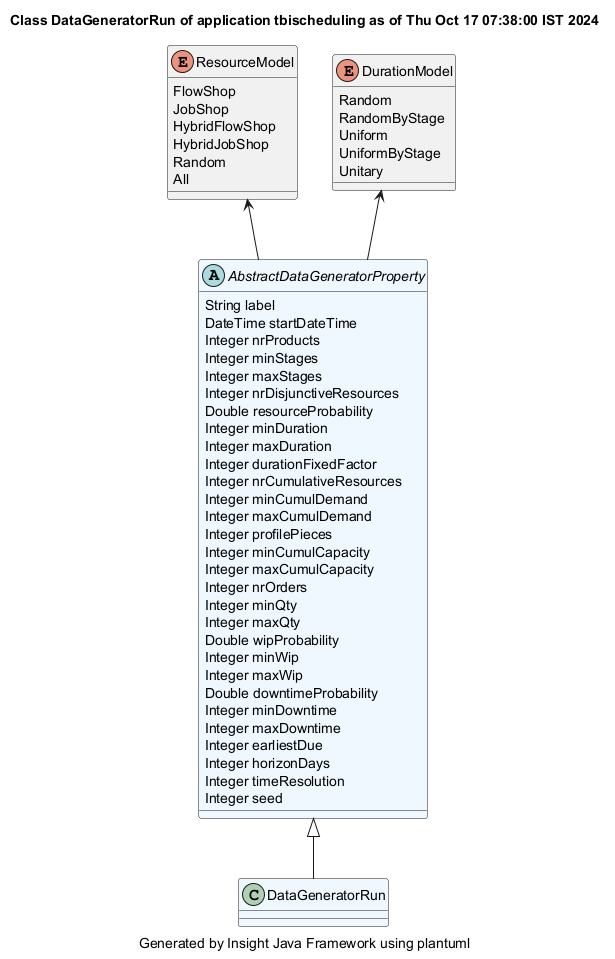

The diagram above was rendered by PlantUML. Its source (embedded in the PNG):
@startuml
title Class DataGeneratorRun of application tbischeduling as of Thu Oct 17 07:38:00 IST 2024
caption Generated by Insight Java Framework using plantuml
class DataGeneratorRun #aliceblue

AbstractDataGeneratorProperty <|-- DataGeneratorRun
abstract AbstractDataGeneratorProperty #aliceblue
AbstractDataGeneratorProperty : String label
AbstractDataGeneratorProperty : DateTime startDateTime
AbstractDataGeneratorProperty : Integer nrProducts
AbstractDataGeneratorProperty : Integer minStages
AbstractDataGeneratorProperty : Integer maxStages
AbstractDataGeneratorProperty : Integer nrDisjunctiveResources
AbstractDataGeneratorProperty : Double resourceProbability
AbstractDataGeneratorProperty : Integer minDuration
AbstractDataGeneratorProperty : Integer maxDuration
AbstractDataGeneratorProperty : Integer durationFixedFactor
AbstractDataGeneratorProperty : Integer nrCumulativeResources
AbstractDataGeneratorProperty : Integer minCumulDemand
AbstractDataGeneratorProperty : Integer maxCumulDemand
AbstractDataGeneratorProperty : Integer profilePieces
AbstractDataGeneratorProperty : Integer minCumulCapacity
AbstractDataGeneratorProperty : Integer maxCumulCapacity
AbstractDataGeneratorProperty : Integer nrOrders
AbstractDataGeneratorProperty : Integer minQty
AbstractDataGeneratorProperty : Integer maxQty
AbstractDataGeneratorProperty : Double wipProbability
AbstractDataGeneratorProperty : Integer minWip
AbstractDataGeneratorProperty : Integer maxWip
AbstractDataGeneratorProperty : Double downtimeProbability
AbstractDataGeneratorProperty : Integer minDowntime
AbstractDataGeneratorProperty : Integer maxDowntime
AbstractDataGeneratorProperty : Integer earliestDue
AbstractDataGeneratorProperty : Integer horizonDays
AbstractDataGeneratorProperty : Integer timeResolution
AbstractDataGeneratorProperty : Integer seed

enum ResourceModel
ResourceModel : FlowShop
ResourceModel : JobShop
ResourceModel : HybridFlowShop
ResourceModel : HybridJobShop
ResourceModel : Random
ResourceModel : All
ResourceModel <-- AbstractDataGeneratorProperty
enum DurationModel
DurationModel : Random
DurationModel : RandomByStage
DurationModel : Uniform
DurationModel : UniformByStage
DurationModel : Unitary
DurationModel <-- AbstractDataGeneratorProperty
@enduml